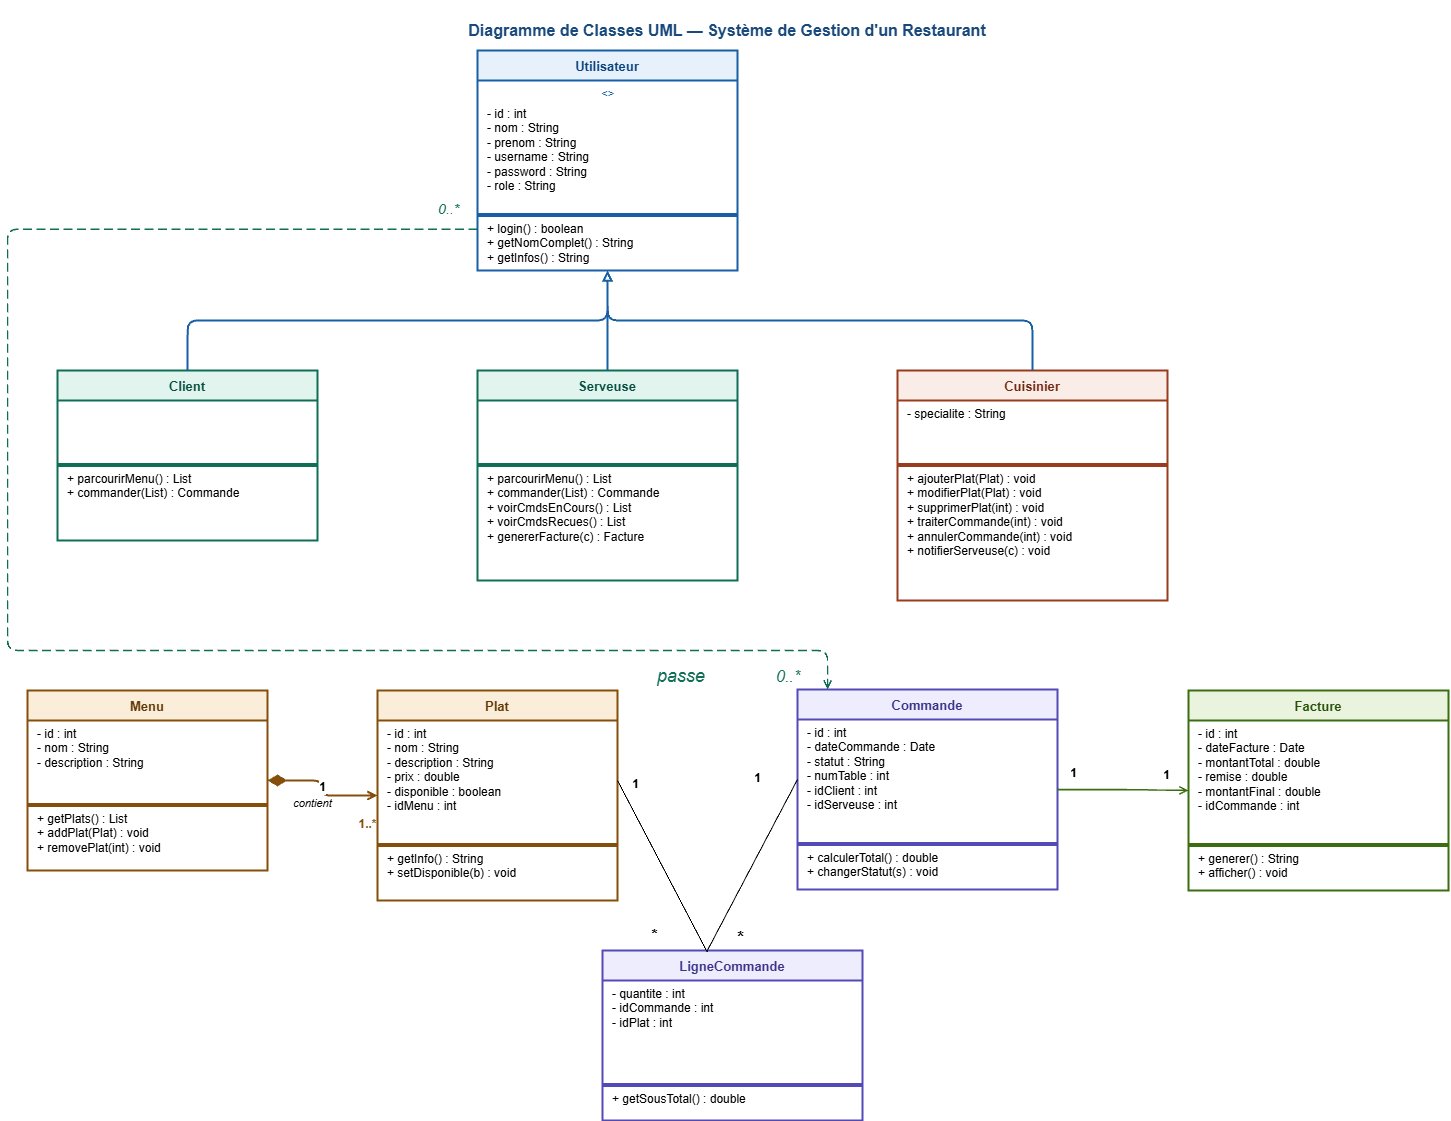

The diagram above was exported from draw.io. Its source (the exported page's mxGraphModel, read from the mxfile embedded in the PNG):
<mxGraphModel dx="1895" dy="1138" grid="1" gridSize="10" guides="1" tooltips="1" connect="1" arrows="1" fold="1" page="1" pageScale="1" pageWidth="1654" pageHeight="1169" math="0" shadow="0">
  <root>
    <mxCell id="0" />
    <mxCell id="1" parent="0" />
    <mxCell id="title" parent="1" style="text;html=1;strokeColor=none;fillColor=none;align=center;verticalAlign=middle;whiteSpace=wrap;fontSize=16;fontStyle=1;fontColor=#1A4A7C;" value="&lt;div&gt;&lt;br&gt;&lt;/div&gt;Diagramme de Classes UML — Système de Gestion d'un Restaurant" vertex="1">
      <mxGeometry height="40" width="1200" x="200" y="10" as="geometry" />
    </mxCell>
    <mxCell id="utilisateur" parent="1" style="swimlane;fontStyle=1;align=center;startSize=30;fillColor=#E6F1FB;strokeColor=#185FA5;strokeWidth=2;fontSize=13;fontColor=#0C447C;italic=1;" value="Utilisateur" vertex="1">
      <mxGeometry height="220" width="260" x="550" y="60" as="geometry" />
    </mxCell>
    <mxCell id="u_abstract" parent="utilisateur" style="text;html=1;strokeColor=none;fillColor=none;align=center;fontSize=11;fontStyle=2;fontColor=#185FA5;" value="&lt;&lt;abstract&gt;&gt;" vertex="1">
      <mxGeometry height="20" width="260" y="30" as="geometry" />
    </mxCell>
    <mxCell id="u_attrs" parent="utilisateur" style="text;html=1;strokeColor=none;fillColor=none;align=left;verticalAlign=top;spacingLeft=8;fontSize=12;" value="- id : int&#10;- nom : String&#10;- prenom : String&#10;- username : String&#10;- password : String&#10;- role : String" vertex="1">
      <mxGeometry height="110" width="260" y="50" as="geometry" />
    </mxCell>
    <mxCell id="u_sep1" parent="utilisateur" style="line;strokeColor=#185FA5;fillColor=none;" value="" vertex="1">
      <mxGeometry height="10" width="260" y="160" as="geometry" />
    </mxCell>
    <mxCell id="u_methods" parent="utilisateur" style="text;html=1;strokeColor=none;fillColor=none;align=left;verticalAlign=top;spacingLeft=8;fontSize=12;" value="+ login() : boolean&#10;+ getNomComplet() : String&#10;+ getInfos() : String" vertex="1">
      <mxGeometry height="55" width="260" y="165" as="geometry" />
    </mxCell>
    <mxCell id="client" parent="1" style="swimlane;fontStyle=1;align=center;startSize=30;fillColor=#E1F5EE;strokeColor=#0F6E56;strokeWidth=2;fontSize=13;fontColor=#085041;" value="Client" vertex="1">
      <mxGeometry height="170" width="260" x="130" y="380" as="geometry" />
    </mxCell>
    <mxCell id="cl_sep" parent="client" style="line;strokeColor=#0F6E56;fillColor=none;" value="" vertex="1">
      <mxGeometry height="10" width="260" y="90" as="geometry" />
    </mxCell>
    <mxCell id="cl_methods" parent="client" style="text;html=1;strokeColor=none;fillColor=none;align=left;verticalAlign=top;spacingLeft=8;fontSize=12;" value="+ parcourirMenu() : List&lt;Plat&gt;&#10;+ commander(List&lt;Plat&gt;) : Commande" vertex="1">
      <mxGeometry height="55" width="260" y="95" as="geometry" />
    </mxCell>
    <mxCell id="serveuse" parent="1" style="swimlane;fontStyle=1;align=center;startSize=30;fillColor=#E1F5EE;strokeColor=#0F6E56;strokeWidth=2;fontSize=13;fontColor=#085041;" value="Serveuse" vertex="1">
      <mxGeometry height="210" width="260" x="550" y="380" as="geometry" />
    </mxCell>
    <mxCell id="sv_sep" parent="serveuse" style="line;strokeColor=#0F6E56;fillColor=none;" value="" vertex="1">
      <mxGeometry height="10" width="260" y="90" as="geometry" />
    </mxCell>
    <mxCell id="sv_methods" parent="serveuse" style="text;html=1;strokeColor=none;fillColor=none;align=left;verticalAlign=top;spacingLeft=8;fontSize=12;" value="+ parcourirMenu() : List&lt;Plat&gt;&#10;+ commander(List&lt;Plat&gt;) : Commande&#10;+ voirCmdsEnCours() : List&lt;Commande&gt;&#10;+ voirCmdsRecues() : List&lt;Commande&gt;&#10;+ genererFacture(c) : Facture" vertex="1">
      <mxGeometry height="105" width="260" y="95" as="geometry" />
    </mxCell>
    <mxCell id="cuisinier" parent="1" style="swimlane;fontStyle=1;align=center;startSize=30;fillColor=#FAECE7;strokeColor=#993C1D;strokeWidth=2;fontSize=13;fontColor=#712B13;" value="Cuisinier" vertex="1">
      <mxGeometry height="230" width="270" x="970" y="380" as="geometry" />
    </mxCell>
    <mxCell id="cu_attrs" parent="cuisinier" style="text;html=1;strokeColor=none;fillColor=none;align=left;verticalAlign=top;spacingLeft=8;fontSize=12;" value="- specialite : String" vertex="1">
      <mxGeometry height="60" width="270" y="30" as="geometry" />
    </mxCell>
    <mxCell id="cu_sep" parent="cuisinier" style="line;strokeColor=#993C1D;fillColor=none;" value="" vertex="1">
      <mxGeometry height="10" width="270" y="90" as="geometry" />
    </mxCell>
    <mxCell id="cu_methods" parent="cuisinier" style="text;html=1;strokeColor=none;fillColor=none;align=left;verticalAlign=top;spacingLeft=8;fontSize=12;" value="+ ajouterPlat(Plat) : void&#10;+ modifierPlat(Plat) : void&#10;+ supprimerPlat(int) : void&#10;+ traiterCommande(int) : void&#10;+ annulerCommande(int) : void&#10;+ notifierServeuse(c) : void" vertex="1">
      <mxGeometry height="130" width="270" y="95" as="geometry" />
    </mxCell>
    <mxCell id="menu" parent="1" style="swimlane;fontStyle=1;align=center;startSize=30;fillColor=#FAEEDA;strokeColor=#854F0B;strokeWidth=2;fontSize=13;fontColor=#633806;" value="Menu" vertex="1">
      <mxGeometry height="180" width="240" x="100" y="700" as="geometry" />
    </mxCell>
    <mxCell id="m_attrs" parent="menu" style="text;html=1;strokeColor=none;fillColor=none;align=left;verticalAlign=top;spacingLeft=8;fontSize=12;" value="- id : int&#10;- nom : String&#10;- description : String" vertex="1">
      <mxGeometry height="80" width="240" y="30" as="geometry" />
    </mxCell>
    <mxCell id="m_sep" parent="menu" style="line;strokeColor=#854F0B;fillColor=none;" value="" vertex="1">
      <mxGeometry height="10" width="240" y="110" as="geometry" />
    </mxCell>
    <mxCell id="m_methods" parent="menu" style="text;html=1;strokeColor=none;fillColor=none;align=left;verticalAlign=top;spacingLeft=8;fontSize=12;" value="+ getPlats() : List&lt;Plat&gt;&#10;+ addPlat(Plat) : void&#10;+ removePlat(int) : void" vertex="1">
      <mxGeometry height="65" width="240" y="115" as="geometry" />
    </mxCell>
    <mxCell id="plat" parent="1" style="swimlane;fontStyle=1;align=center;startSize=30;fillColor=#FAEEDA;strokeColor=#854F0B;strokeWidth=2;fontSize=13;fontColor=#633806;" value="Plat" vertex="1">
      <mxGeometry height="210" width="240" x="450" y="700" as="geometry" />
    </mxCell>
    <mxCell id="pl_attrs" parent="plat" style="text;html=1;strokeColor=none;fillColor=none;align=left;verticalAlign=top;spacingLeft=8;fontSize=12;" value="- id : int&#10;- nom : String&#10;- description : String&#10;- prix : double&#10;- disponible : boolean&#10;- idMenu : int" vertex="1">
      <mxGeometry height="120" width="240" y="30" as="geometry" />
    </mxCell>
    <mxCell id="pl_sep" parent="plat" style="line;strokeColor=#854F0B;fillColor=none;" value="" vertex="1">
      <mxGeometry height="10" width="240" y="150" as="geometry" />
    </mxCell>
    <mxCell id="pl_methods" parent="plat" style="text;html=1;strokeColor=none;fillColor=none;align=left;verticalAlign=top;spacingLeft=8;fontSize=12;" value="+ getInfo() : String&#10;+ setDisponible(b) : void" vertex="1">
      <mxGeometry height="50" width="240" y="155" as="geometry" />
    </mxCell>
    <mxCell id="commande" parent="1" style="swimlane;fontStyle=1;align=center;startSize=30;fillColor=#EEEDFE;strokeColor=#534AB7;strokeWidth=2;fontSize=13;fontColor=#3C3489;" value="Commande" vertex="1">
      <mxGeometry height="200" width="260" x="870" y="699" as="geometry" />
    </mxCell>
    <mxCell id="cm_attrs" parent="commande" style="text;html=1;strokeColor=none;fillColor=none;align=left;verticalAlign=top;spacingLeft=8;fontSize=12;" value="- id : int&#10;- dateCommande : Date&#10;- statut : String&#10;- numTable : int&#10;- idClient : int&#10;- idServeuse : int" vertex="1">
      <mxGeometry height="120" width="260" y="30" as="geometry" />
    </mxCell>
    <mxCell id="cm_sep" parent="commande" style="line;strokeColor=#534AB7;fillColor=none;" value="" vertex="1">
      <mxGeometry height="10" width="260" y="150" as="geometry" />
    </mxCell>
    <mxCell id="cm_methods" parent="commande" style="text;html=1;strokeColor=none;fillColor=none;align=left;verticalAlign=top;spacingLeft=8;fontSize=12;" value="+ calculerTotal() : double&#10;+ changerStatut(s) : void" vertex="1">
      <mxGeometry height="45" width="260" y="155" as="geometry" />
    </mxCell>
    <mxCell id="ligne" parent="1" style="swimlane;fontStyle=1;align=center;startSize=30;fillColor=#EEEDFE;strokeColor=#534AB7;strokeWidth=2;fontSize=13;fontColor=#3C3489;" value="LigneCommande" vertex="1">
      <mxGeometry height="170" width="260" x="675" y="960" as="geometry" />
    </mxCell>
    <mxCell id="lc_attrs" parent="ligne" style="text;html=1;strokeColor=none;fillColor=none;align=left;verticalAlign=top;spacingLeft=8;fontSize=12;" value="- quantite : int&lt;br&gt;- idCommande : int&lt;br&gt;- idPlat : int" vertex="1">
      <mxGeometry height="100" width="260" y="30" as="geometry" />
    </mxCell>
    <mxCell id="lc_sep" parent="ligne" style="line;strokeColor=#534AB7;fillColor=none;" value="" vertex="1">
      <mxGeometry height="10" width="260" y="130" as="geometry" />
    </mxCell>
    <mxCell id="lc_methods" parent="ligne" style="text;html=1;strokeColor=none;fillColor=none;align=left;verticalAlign=top;spacingLeft=8;fontSize=12;" value="+ getSousTotal() : double" vertex="1">
      <mxGeometry height="35" width="260" y="135" as="geometry" />
    </mxCell>
    <mxCell id="facture" parent="1" style="swimlane;fontStyle=1;align=center;startSize=30;fillColor=#EAF3DE;strokeColor=#3B6D11;strokeWidth=2;fontSize=13;fontColor=#27500A;" value="Facture" vertex="1">
      <mxGeometry height="200" width="260" x="1261" y="700" as="geometry" />
    </mxCell>
    <mxCell id="fa_attrs" parent="facture" style="text;html=1;strokeColor=none;fillColor=none;align=left;verticalAlign=top;spacingLeft=8;fontSize=12;" value="- id : int&#10;- dateFacture : Date&#10;- montantTotal : double&#10;- remise : double&#10;- montantFinal : double&#10;- idCommande : int" vertex="1">
      <mxGeometry height="120" width="260" y="30" as="geometry" />
    </mxCell>
    <mxCell id="fa_sep" parent="facture" style="line;strokeColor=#3B6D11;fillColor=none;" value="" vertex="1">
      <mxGeometry height="10" width="260" y="150" as="geometry" />
    </mxCell>
    <mxCell id="fa_methods" parent="facture" style="text;html=1;strokeColor=none;fillColor=none;align=left;verticalAlign=top;spacingLeft=8;fontSize=12;" value="+ generer() : String&#10;+ afficher() : void" vertex="1">
      <mxGeometry height="45" width="260" y="155" as="geometry" />
    </mxCell>
    <mxCell id="inh1" edge="1" parent="1" source="client" style="edgeStyle=orthogonalEdgeStyle;html=1;endArrow=block;endFill=0;strokeColor=#185FA5;strokeWidth=2;exitX=0.5;exitY=0;exitDx=0;exitDy=0;entryX=0.5;entryY=1;entryDx=0;entryDy=0;" target="utilisateur">
      <mxGeometry relative="1" as="geometry" />
    </mxCell>
    <mxCell id="inh2" edge="1" parent="1" source="serveuse" style="edgeStyle=orthogonalEdgeStyle;html=1;endArrow=block;endFill=0;strokeColor=#185FA5;strokeWidth=2;exitX=0.5;exitY=0;exitDx=0;exitDy=0;entryX=0.5;entryY=1;entryDx=0;entryDy=0;" target="utilisateur">
      <mxGeometry relative="1" as="geometry" />
    </mxCell>
    <mxCell id="inh3" edge="1" parent="1" source="cuisinier" style="edgeStyle=orthogonalEdgeStyle;html=1;endArrow=block;endFill=0;strokeColor=#185FA5;strokeWidth=2;exitX=0.5;exitY=0;exitDx=0;exitDy=0;entryX=0.5;entryY=1;entryDx=0;entryDy=0;" target="utilisateur">
      <mxGeometry relative="1" as="geometry" />
    </mxCell>
    <mxCell id="comp1" edge="1" parent="1" source="menu" style="edgeStyle=orthogonalEdgeStyle;html=1;endArrow=open;endFill=0;startArrow=diamondThin;startFill=1;startSize=14;strokeColor=#854F0B;strokeWidth=2;fontSize=12;fontStyle=1;" target="plat" value="1">
      <mxGeometry relative="1" as="geometry">
        <Array as="points" />
      </mxGeometry>
    </mxCell>
    <mxCell id="comp1_lbl" parent="1" style="text;html=1;strokeColor=none;fillColor=none;align=center;fontSize=12;fontStyle=1;fontColor=#854F0B;" value="1..*" vertex="1">
      <mxGeometry height="20" width="40" x="420" y="820" as="geometry" />
    </mxCell>
    <mxCell id="comp1_name" parent="1" style="text;html=1;strokeColor=none;fillColor=none;align=center;fontSize=11;fontStyle=2;" value="contient" vertex="1">
      <mxGeometry height="20" width="70" x="350" y="800" as="geometry" />
    </mxCell>
    <mxCell id="assoc2" edge="1" parent="1" source="commande" style="edgeStyle=orthogonalEdgeStyle;html=1;endArrow=open;endFill=0;strokeColor=#3B6D11;strokeWidth=1.5;" target="facture" value="">
      <mxGeometry relative="1" as="geometry" />
    </mxCell>
    <mxCell id="assoc2_lbl1" parent="1" style="text;html=1;strokeColor=none;fillColor=none;align=center;fontSize=12;fontStyle=1;" value="1" vertex="1">
      <mxGeometry height="20" width="20" x="1136" y="769" as="geometry" />
    </mxCell>
    <mxCell id="assoc3" edge="1" parent="1" source="u_methods" style="edgeStyle=orthogonalEdgeStyle;html=1;endArrow=open;endFill=0;strokeColor=#0F6E56;strokeWidth=1.5;dashed=1;dashPattern=6 3;exitX=0;exitY=0.25;exitDx=0;exitDy=0;" target="commande" value="">
      <mxGeometry relative="1" as="geometry">
        <Array as="points">
          <mxPoint x="80" y="239" />
          <mxPoint x="80" y="660" />
          <mxPoint x="900" y="660" />
        </Array>
        <mxPoint x="-70" y="580" as="sourcePoint" />
      </mxGeometry>
    </mxCell>
    <mxCell id="assoc3_lbl" parent="1" style="text;html=1;strokeColor=none;fillColor=none;align=left;fontSize=11;fontStyle=2;fontColor=#0F6E56;" value="&lt;font style=&quot;font-size: 18px;&quot;&gt;passe&amp;nbsp;&amp;nbsp;&lt;/font&gt;" vertex="1">
      <mxGeometry height="20" width="60" x="728" y="669" as="geometry" />
    </mxCell>
    <mxCell id="Y9zXYZTd3ANG_3xXlV9G-6" edge="1" parent="1" source="ligne" style="endArrow=none;html=1;rounded=0;entryX=1;entryY=0.5;entryDx=0;entryDy=0;exitX=0.403;exitY=0.01;exitDx=0;exitDy=0;exitPerimeter=0;" target="pl_attrs" value="">
      <mxGeometry height="50" relative="1" width="50" as="geometry">
        <mxPoint x="760" y="960" as="sourcePoint" />
        <mxPoint x="1040" y="940" as="targetPoint" />
      </mxGeometry>
    </mxCell>
    <mxCell id="Y9zXYZTd3ANG_3xXlV9G-7" edge="1" parent="1" source="ligne" style="endArrow=none;html=1;rounded=0;entryX=0;entryY=0.5;entryDx=0;entryDy=0;exitX=0.403;exitY=0.001;exitDx=0;exitDy=0;exitPerimeter=0;" target="cm_attrs" value="">
      <mxGeometry height="50" relative="1" width="50" as="geometry">
        <mxPoint x="990" y="990" as="sourcePoint" />
        <mxPoint x="1040" y="940" as="targetPoint" />
      </mxGeometry>
    </mxCell>
    <mxCell id="Y9zXYZTd3ANG_3xXlV9G-9" parent="1" style="text;html=1;strokeColor=none;fillColor=none;align=center;fontSize=12;fontStyle=1;" value="1" vertex="1">
      <mxGeometry height="20" width="20" x="820" y="774" as="geometry" />
    </mxCell>
    <mxCell id="Y9zXYZTd3ANG_3xXlV9G-10" parent="1" style="text;html=1;strokeColor=none;fillColor=none;align=center;fontSize=12;fontStyle=1;" value="1" vertex="1">
      <mxGeometry height="20" width="20" x="698" y="780" as="geometry" />
    </mxCell>
    <mxCell id="Y9zXYZTd3ANG_3xXlV9G-11" parent="1" style="text;html=1;strokeColor=none;fillColor=none;align=center;fontSize=12;fontStyle=1;" value="&lt;font style=&quot;font-size: 16px;&quot;&gt;*&lt;/font&gt;" vertex="1">
      <mxGeometry height="20" width="20" x="717" y="929" as="geometry" />
    </mxCell>
    <mxCell id="Y9zXYZTd3ANG_3xXlV9G-12" parent="1" style="text;html=1;strokeColor=none;fillColor=none;align=center;fontSize=12;fontStyle=1;" value="&lt;font style=&quot;font-size: 17px;&quot;&gt;*&lt;/font&gt;" vertex="1">
      <mxGeometry height="20" width="20" x="803" y="931" as="geometry" />
    </mxCell>
    <mxCell id="Y9zXYZTd3ANG_3xXlV9G-13" parent="1" style="text;html=1;strokeColor=none;fillColor=none;align=center;fontSize=12;fontStyle=1;" value="1" vertex="1">
      <mxGeometry height="20" width="20" x="1229" y="771" as="geometry" />
    </mxCell>
    <mxCell id="kohQ_nmu6sOnj2D8QctN-1" parent="1" style="text;html=1;strokeColor=none;fillColor=none;align=left;fontSize=11;fontStyle=2;fontColor=#0F6E56;" value="&lt;font style=&quot;font-size: 14px;&quot;&gt;0..*&amp;nbsp;&amp;nbsp;&lt;/font&gt;" vertex="1">
      <mxGeometry height="20" width="20" x="509" y="204" as="geometry" />
    </mxCell>
    <mxCell id="kohQ_nmu6sOnj2D8QctN-2" parent="1" style="text;html=1;strokeColor=none;fillColor=none;align=left;fontSize=11;fontStyle=2;fontColor=#0F6E56;" value="&lt;font style=&quot;font-size: 16px;&quot;&gt;0..*&amp;nbsp;&amp;nbsp;&lt;/font&gt;" vertex="1">
      <mxGeometry height="20" width="20" x="847" y="670" as="geometry" />
    </mxCell>
  </root>
</mxGraphModel>